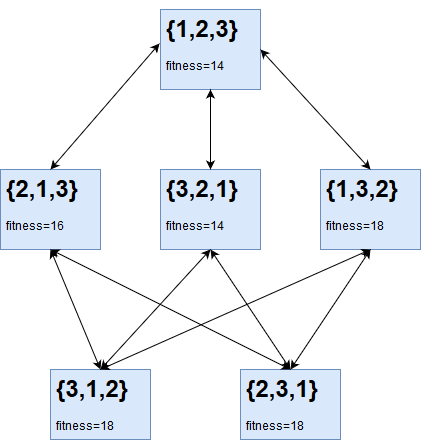

The diagram above was exported from draw.io. Its source (the exported page's mxGraphModel, read from the mxfile embedded in the PNG):
<mxGraphModel dx="522" dy="776" grid="1" gridSize="10" guides="1" tooltips="1" connect="1" arrows="1" fold="1" page="1" pageScale="1" pageWidth="827" pageHeight="1169" math="0" shadow="0">
  <root>
    <mxCell id="0" />
    <mxCell id="1" parent="0" />
    <mxCell id="UQlk6RrnKnJqvJsY_Vik-1" value="&lt;h1&gt;{1,2,3}&lt;/h1&gt;&lt;p&gt;fitness=14&lt;/p&gt;" style="text;html=1;strokeColor=#6c8ebf;fillColor=#dae8fc;spacing=5;spacingTop=-20;whiteSpace=wrap;overflow=hidden;rounded=0;" vertex="1" parent="1">
      <mxGeometry x="190" y="120" width="100" height="80" as="geometry" />
    </mxCell>
    <mxCell id="UQlk6RrnKnJqvJsY_Vik-2" value="&lt;h1&gt;{3,2,1}&lt;/h1&gt;&lt;p&gt;fitness=14&lt;/p&gt;" style="text;html=1;strokeColor=#6c8ebf;fillColor=#dae8fc;spacing=5;spacingTop=-20;whiteSpace=wrap;overflow=hidden;rounded=0;" vertex="1" parent="1">
      <mxGeometry x="190" y="280" width="100" height="80" as="geometry" />
    </mxCell>
    <mxCell id="UQlk6RrnKnJqvJsY_Vik-3" value="&lt;h1&gt;{1,3,2}&lt;/h1&gt;&lt;p&gt;fitness=18&lt;/p&gt;&lt;p&gt;&lt;br&gt;&lt;/p&gt;" style="text;html=1;strokeColor=#6c8ebf;fillColor=#dae8fc;spacing=5;spacingTop=-20;whiteSpace=wrap;overflow=hidden;rounded=0;" vertex="1" parent="1">
      <mxGeometry x="350" y="280" width="100" height="80" as="geometry" />
    </mxCell>
    <mxCell id="UQlk6RrnKnJqvJsY_Vik-4" value="&lt;h1&gt;{2,1,3}&lt;/h1&gt;&lt;p&gt;fitness=16&lt;/p&gt;" style="text;html=1;strokeColor=#6c8ebf;fillColor=#dae8fc;spacing=5;spacingTop=-20;whiteSpace=wrap;overflow=hidden;rounded=0;" vertex="1" parent="1">
      <mxGeometry x="30" y="280" width="100" height="80" as="geometry" />
    </mxCell>
    <mxCell id="UQlk6RrnKnJqvJsY_Vik-5" value="&lt;h1&gt;{2,3,1}&lt;/h1&gt;&lt;p&gt;fitness=18&lt;/p&gt;" style="text;html=1;strokeColor=#6c8ebf;fillColor=#dae8fc;spacing=5;spacingTop=-20;whiteSpace=wrap;overflow=hidden;rounded=0;" vertex="1" parent="1">
      <mxGeometry x="270" y="480" width="100" height="70" as="geometry" />
    </mxCell>
    <mxCell id="UQlk6RrnKnJqvJsY_Vik-9" value="&lt;h1&gt;{3,1,2}&lt;/h1&gt;&lt;p&gt;fitness=18&lt;/p&gt;" style="text;html=1;strokeColor=#6c8ebf;fillColor=#dae8fc;spacing=5;spacingTop=-20;whiteSpace=wrap;overflow=hidden;rounded=0;" vertex="1" parent="1">
      <mxGeometry x="80" y="480" width="100" height="70" as="geometry" />
    </mxCell>
    <mxCell id="UQlk6RrnKnJqvJsY_Vik-22" value="" style="endArrow=classic;startArrow=classic;html=1;entryX=-0.01;entryY=0.425;entryDx=0;entryDy=0;entryPerimeter=0;exitX=0.5;exitY=0;exitDx=0;exitDy=0;" edge="1" parent="1" source="UQlk6RrnKnJqvJsY_Vik-4" target="UQlk6RrnKnJqvJsY_Vik-1">
      <mxGeometry width="50" height="50" relative="1" as="geometry">
        <mxPoint x="130" y="210" as="sourcePoint" />
        <mxPoint x="180" y="160" as="targetPoint" />
      </mxGeometry>
    </mxCell>
    <mxCell id="UQlk6RrnKnJqvJsY_Vik-23" value="" style="endArrow=classic;startArrow=classic;html=1;entryX=0.5;entryY=1;entryDx=0;entryDy=0;" edge="1" parent="1" source="UQlk6RrnKnJqvJsY_Vik-2" target="UQlk6RrnKnJqvJsY_Vik-1">
      <mxGeometry width="50" height="50" relative="1" as="geometry">
        <mxPoint x="90" y="290" as="sourcePoint" />
        <mxPoint x="199" y="164" as="targetPoint" />
      </mxGeometry>
    </mxCell>
    <mxCell id="UQlk6RrnKnJqvJsY_Vik-24" value="" style="endArrow=classic;startArrow=classic;html=1;entryX=1;entryY=0.5;entryDx=0;entryDy=0;exitX=0.5;exitY=0;exitDx=0;exitDy=0;" edge="1" parent="1" source="UQlk6RrnKnJqvJsY_Vik-3" target="UQlk6RrnKnJqvJsY_Vik-1">
      <mxGeometry width="50" height="50" relative="1" as="geometry">
        <mxPoint x="100" y="300" as="sourcePoint" />
        <mxPoint x="209" y="174" as="targetPoint" />
      </mxGeometry>
    </mxCell>
    <mxCell id="UQlk6RrnKnJqvJsY_Vik-25" value="" style="endArrow=classic;startArrow=classic;html=1;entryX=0.5;entryY=0;entryDx=0;entryDy=0;exitX=0.5;exitY=1;exitDx=0;exitDy=0;" edge="1" parent="1" source="UQlk6RrnKnJqvJsY_Vik-4" target="UQlk6RrnKnJqvJsY_Vik-9">
      <mxGeometry width="50" height="50" relative="1" as="geometry">
        <mxPoint x="110" y="310" as="sourcePoint" />
        <mxPoint x="219" y="184" as="targetPoint" />
      </mxGeometry>
    </mxCell>
    <mxCell id="UQlk6RrnKnJqvJsY_Vik-26" value="" style="endArrow=classic;startArrow=classic;html=1;entryX=0.5;entryY=0;entryDx=0;entryDy=0;exitX=0.5;exitY=1;exitDx=0;exitDy=0;" edge="1" parent="1" source="UQlk6RrnKnJqvJsY_Vik-2" target="UQlk6RrnKnJqvJsY_Vik-5">
      <mxGeometry width="50" height="50" relative="1" as="geometry">
        <mxPoint x="220" y="360" as="sourcePoint" />
        <mxPoint x="270" y="480" as="targetPoint" />
      </mxGeometry>
    </mxCell>
    <mxCell id="UQlk6RrnKnJqvJsY_Vik-27" value="" style="endArrow=classic;startArrow=classic;html=1;entryX=0.5;entryY=0;entryDx=0;entryDy=0;exitX=0.5;exitY=1;exitDx=0;exitDy=0;" edge="1" parent="1" source="UQlk6RrnKnJqvJsY_Vik-2" target="UQlk6RrnKnJqvJsY_Vik-9">
      <mxGeometry width="50" height="50" relative="1" as="geometry">
        <mxPoint x="250" y="370" as="sourcePoint" />
        <mxPoint x="330" y="490" as="targetPoint" />
      </mxGeometry>
    </mxCell>
    <mxCell id="UQlk6RrnKnJqvJsY_Vik-28" value="" style="endArrow=classic;startArrow=classic;html=1;exitX=0.5;exitY=1;exitDx=0;exitDy=0;" edge="1" parent="1" source="UQlk6RrnKnJqvJsY_Vik-3">
      <mxGeometry width="50" height="50" relative="1" as="geometry">
        <mxPoint x="260" y="380" as="sourcePoint" />
        <mxPoint x="130" y="480" as="targetPoint" />
      </mxGeometry>
    </mxCell>
    <mxCell id="UQlk6RrnKnJqvJsY_Vik-29" value="" style="endArrow=classic;startArrow=classic;html=1;entryX=0.5;entryY=0;entryDx=0;entryDy=0;exitX=0.5;exitY=1;exitDx=0;exitDy=0;" edge="1" parent="1" source="UQlk6RrnKnJqvJsY_Vik-4" target="UQlk6RrnKnJqvJsY_Vik-5">
      <mxGeometry width="50" height="50" relative="1" as="geometry">
        <mxPoint x="270" y="390" as="sourcePoint" />
        <mxPoint x="350" y="510" as="targetPoint" />
      </mxGeometry>
    </mxCell>
    <mxCell id="UQlk6RrnKnJqvJsY_Vik-31" value="" style="endArrow=classic;startArrow=classic;html=1;entryX=0.5;entryY=0;entryDx=0;entryDy=0;exitX=0.5;exitY=1;exitDx=0;exitDy=0;" edge="1" parent="1" source="UQlk6RrnKnJqvJsY_Vik-3" target="UQlk6RrnKnJqvJsY_Vik-5">
      <mxGeometry width="50" height="50" relative="1" as="geometry">
        <mxPoint x="280" y="400" as="sourcePoint" />
        <mxPoint x="360" y="520" as="targetPoint" />
      </mxGeometry>
    </mxCell>
  </root>
</mxGraphModel>